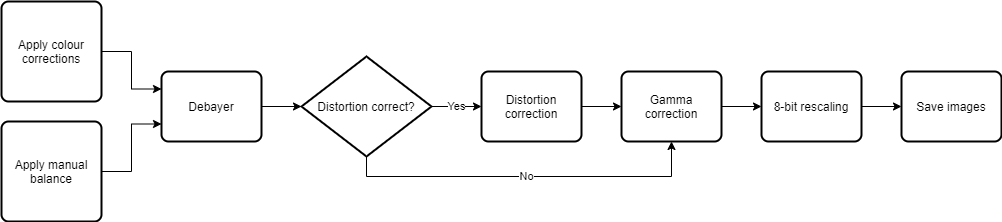

The diagram above was exported from draw.io. Its source (the exported page's mxGraphModel, read from the mxfile embedded in the PNG):
<mxGraphModel dx="2889" dy="1106" grid="1" gridSize="10" guides="1" tooltips="1" connect="1" arrows="1" fold="1" page="1" pageScale="1" pageWidth="827" pageHeight="1169" math="0" shadow="0">
  <root>
    <mxCell id="0" />
    <mxCell id="1" parent="0" />
    <mxCell id="2" style="edgeStyle=orthogonalEdgeStyle;rounded=0;orthogonalLoop=1;jettySize=auto;html=1;exitX=1;exitY=0.5;exitDx=0;exitDy=0;entryX=0;entryY=0.25;entryDx=0;entryDy=0;" edge="1" source="3" target="7" parent="1">
      <mxGeometry relative="1" as="geometry" />
    </mxCell>
    <mxCell id="3" value="Apply colour corrections" style="rounded=1;whiteSpace=wrap;html=1;absoluteArcSize=1;arcSize=14;strokeWidth=2;" vertex="1" parent="1">
      <mxGeometry x="-110" y="250" width="100" height="100" as="geometry" />
    </mxCell>
    <mxCell id="4" style="edgeStyle=orthogonalEdgeStyle;rounded=0;orthogonalLoop=1;jettySize=auto;html=1;exitX=1;exitY=0.5;exitDx=0;exitDy=0;entryX=0;entryY=0.75;entryDx=0;entryDy=0;" edge="1" source="5" target="7" parent="1">
      <mxGeometry relative="1" as="geometry" />
    </mxCell>
    <mxCell id="5" value="Apply manual balance" style="rounded=1;whiteSpace=wrap;html=1;absoluteArcSize=1;arcSize=14;strokeWidth=2;" vertex="1" parent="1">
      <mxGeometry x="-110" y="370" width="100" height="100" as="geometry" />
    </mxCell>
    <mxCell id="6" style="edgeStyle=orthogonalEdgeStyle;rounded=0;orthogonalLoop=1;jettySize=auto;html=1;exitX=1;exitY=0.5;exitDx=0;exitDy=0;entryX=0;entryY=0.5;entryDx=0;entryDy=0;entryPerimeter=0;" edge="1" source="7" target="10" parent="1">
      <mxGeometry relative="1" as="geometry" />
    </mxCell>
    <mxCell id="7" value="Debayer" style="rounded=1;whiteSpace=wrap;html=1;absoluteArcSize=1;arcSize=14;strokeWidth=2;" vertex="1" parent="1">
      <mxGeometry x="50" y="320" width="100" height="70" as="geometry" />
    </mxCell>
    <mxCell id="8" value="Yes" style="edgeStyle=orthogonalEdgeStyle;rounded=0;orthogonalLoop=1;jettySize=auto;html=1;exitX=1;exitY=0.5;exitDx=0;exitDy=0;exitPerimeter=0;entryX=0;entryY=0.5;entryDx=0;entryDy=0;" edge="1" source="10" target="12" parent="1">
      <mxGeometry relative="1" as="geometry" />
    </mxCell>
    <mxCell id="9" value="No" style="edgeStyle=orthogonalEdgeStyle;rounded=0;orthogonalLoop=1;jettySize=auto;html=1;exitX=0.5;exitY=1;exitDx=0;exitDy=0;exitPerimeter=0;entryX=0.5;entryY=1;entryDx=0;entryDy=0;" edge="1" source="10" target="14" parent="1">
      <mxGeometry relative="1" as="geometry" />
    </mxCell>
    <mxCell id="10" value="Distortion correct?" style="strokeWidth=2;html=1;shape=mxgraph.flowchart.decision;whiteSpace=wrap;" vertex="1" parent="1">
      <mxGeometry x="190" y="305" width="130" height="100" as="geometry" />
    </mxCell>
    <mxCell id="11" style="edgeStyle=orthogonalEdgeStyle;rounded=0;orthogonalLoop=1;jettySize=auto;html=1;exitX=1;exitY=0.5;exitDx=0;exitDy=0;entryX=0;entryY=0.5;entryDx=0;entryDy=0;" edge="1" source="12" target="14" parent="1">
      <mxGeometry relative="1" as="geometry" />
    </mxCell>
    <mxCell id="12" value="Distortion correction" style="rounded=1;whiteSpace=wrap;html=1;absoluteArcSize=1;arcSize=14;strokeWidth=2;" vertex="1" parent="1">
      <mxGeometry x="370" y="320" width="100" height="70" as="geometry" />
    </mxCell>
    <mxCell id="13" style="edgeStyle=orthogonalEdgeStyle;rounded=0;orthogonalLoop=1;jettySize=auto;html=1;exitX=1;exitY=0.5;exitDx=0;exitDy=0;entryX=0;entryY=0.5;entryDx=0;entryDy=0;" edge="1" source="14" target="16" parent="1">
      <mxGeometry relative="1" as="geometry" />
    </mxCell>
    <mxCell id="14" value="Gamma correction" style="rounded=1;whiteSpace=wrap;html=1;absoluteArcSize=1;arcSize=14;strokeWidth=2;" vertex="1" parent="1">
      <mxGeometry x="510" y="320" width="100" height="70" as="geometry" />
    </mxCell>
    <mxCell id="15" style="edgeStyle=orthogonalEdgeStyle;rounded=0;orthogonalLoop=1;jettySize=auto;html=1;exitX=1;exitY=0.5;exitDx=0;exitDy=0;entryX=0;entryY=0.5;entryDx=0;entryDy=0;" edge="1" source="16" target="17" parent="1">
      <mxGeometry relative="1" as="geometry" />
    </mxCell>
    <mxCell id="16" value="8-bit rescaling" style="rounded=1;whiteSpace=wrap;html=1;absoluteArcSize=1;arcSize=14;strokeWidth=2;" vertex="1" parent="1">
      <mxGeometry x="650" y="320" width="100" height="70" as="geometry" />
    </mxCell>
    <mxCell id="17" value="Save images" style="rounded=1;whiteSpace=wrap;html=1;absoluteArcSize=1;arcSize=14;strokeWidth=2;" vertex="1" parent="1">
      <mxGeometry x="790" y="320" width="100" height="70" as="geometry" />
    </mxCell>
  </root>
</mxGraphModel>